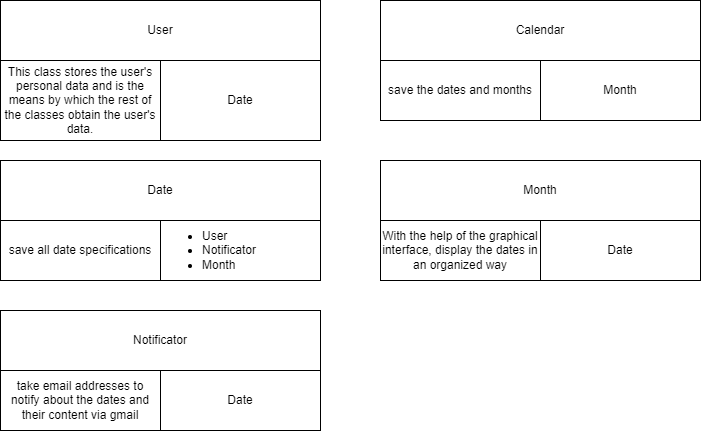

The diagram above was exported from draw.io. Its source (the exported page's mxGraphModel, read from the mxfile embedded in the PNG):
<mxGraphModel dx="1434" dy="746" grid="1" gridSize="10" guides="1" tooltips="1" connect="1" arrows="1" fold="1" page="1" pageScale="1" pageWidth="827" pageHeight="1169" math="0" shadow="0">
  <root>
    <mxCell id="0" />
    <mxCell id="1" parent="0" />
    <mxCell id="uFsjotJoxlbUMYyoAica-5" value="" style="group" parent="1" vertex="1" connectable="0">
      <mxGeometry x="80" y="40" width="320" height="140" as="geometry" />
    </mxCell>
    <mxCell id="uFsjotJoxlbUMYyoAica-2" value="User" style="rounded=0;whiteSpace=wrap;html=1;" parent="uFsjotJoxlbUMYyoAica-5" vertex="1">
      <mxGeometry width="320" height="60" as="geometry" />
    </mxCell>
    <mxCell id="uFsjotJoxlbUMYyoAica-3" value="This class stores the user's personal data and is the means by which the rest of the classes obtain the user's data." style="rounded=0;whiteSpace=wrap;html=1;" parent="uFsjotJoxlbUMYyoAica-5" vertex="1">
      <mxGeometry y="60" width="160" height="80" as="geometry" />
    </mxCell>
    <mxCell id="uFsjotJoxlbUMYyoAica-4" value="Date" style="rounded=0;whiteSpace=wrap;html=1;" parent="uFsjotJoxlbUMYyoAica-5" vertex="1">
      <mxGeometry x="160" y="60" width="160" height="80" as="geometry" />
    </mxCell>
    <mxCell id="uFsjotJoxlbUMYyoAica-6" value="" style="group" parent="1" vertex="1" connectable="0">
      <mxGeometry x="80" y="200" width="320" height="120" as="geometry" />
    </mxCell>
    <mxCell id="uFsjotJoxlbUMYyoAica-7" value="Date" style="rounded=0;whiteSpace=wrap;html=1;" parent="uFsjotJoxlbUMYyoAica-6" vertex="1">
      <mxGeometry width="320" height="60" as="geometry" />
    </mxCell>
    <mxCell id="uFsjotJoxlbUMYyoAica-8" value="save all date specifications" style="rounded=0;whiteSpace=wrap;html=1;" parent="uFsjotJoxlbUMYyoAica-6" vertex="1">
      <mxGeometry y="60" width="160" height="60" as="geometry" />
    </mxCell>
    <mxCell id="uFsjotJoxlbUMYyoAica-9" value="&lt;ul&gt;&lt;li&gt;User&lt;/li&gt;&lt;li&gt;Notificator&lt;/li&gt;&lt;li&gt;Month&lt;/li&gt;&lt;/ul&gt;" style="rounded=0;whiteSpace=wrap;html=1;align=left;" parent="uFsjotJoxlbUMYyoAica-6" vertex="1">
      <mxGeometry x="160" y="60" width="160" height="60" as="geometry" />
    </mxCell>
    <mxCell id="whEB_O7dEMV0lKEDb1KV-1" value="" style="group" parent="1" vertex="1" connectable="0">
      <mxGeometry x="460" y="40" width="320" height="120" as="geometry" />
    </mxCell>
    <mxCell id="whEB_O7dEMV0lKEDb1KV-2" value="Calendar" style="rounded=0;whiteSpace=wrap;html=1;" parent="whEB_O7dEMV0lKEDb1KV-1" vertex="1">
      <mxGeometry width="320" height="60" as="geometry" />
    </mxCell>
    <mxCell id="whEB_O7dEMV0lKEDb1KV-3" value="save the dates and months" style="rounded=0;whiteSpace=wrap;html=1;" parent="whEB_O7dEMV0lKEDb1KV-1" vertex="1">
      <mxGeometry y="60" width="160" height="60" as="geometry" />
    </mxCell>
    <mxCell id="whEB_O7dEMV0lKEDb1KV-4" value="Month" style="rounded=0;whiteSpace=wrap;html=1;" parent="whEB_O7dEMV0lKEDb1KV-1" vertex="1">
      <mxGeometry x="160" y="60" width="160" height="60" as="geometry" />
    </mxCell>
    <mxCell id="whEB_O7dEMV0lKEDb1KV-5" value="" style="group" parent="1" vertex="1" connectable="0">
      <mxGeometry x="460" y="200" width="320" height="120" as="geometry" />
    </mxCell>
    <mxCell id="whEB_O7dEMV0lKEDb1KV-6" value="Month" style="rounded=0;whiteSpace=wrap;html=1;" parent="whEB_O7dEMV0lKEDb1KV-5" vertex="1">
      <mxGeometry width="320" height="60" as="geometry" />
    </mxCell>
    <mxCell id="whEB_O7dEMV0lKEDb1KV-7" value="With the help of the graphical interface, display the dates in an organized way" style="rounded=0;whiteSpace=wrap;html=1;" parent="whEB_O7dEMV0lKEDb1KV-5" vertex="1">
      <mxGeometry y="60" width="160" height="60" as="geometry" />
    </mxCell>
    <mxCell id="whEB_O7dEMV0lKEDb1KV-8" value="Date" style="rounded=0;whiteSpace=wrap;html=1;" parent="whEB_O7dEMV0lKEDb1KV-5" vertex="1">
      <mxGeometry x="160" y="60" width="160" height="60" as="geometry" />
    </mxCell>
    <mxCell id="whEB_O7dEMV0lKEDb1KV-9" value="" style="group" parent="1" vertex="1" connectable="0">
      <mxGeometry x="80" y="350" width="320" height="120" as="geometry" />
    </mxCell>
    <mxCell id="whEB_O7dEMV0lKEDb1KV-10" value="Notificator" style="rounded=0;whiteSpace=wrap;html=1;" parent="whEB_O7dEMV0lKEDb1KV-9" vertex="1">
      <mxGeometry width="320" height="60" as="geometry" />
    </mxCell>
    <mxCell id="whEB_O7dEMV0lKEDb1KV-11" value="take email addresses to notify about the dates and their content via gmail" style="rounded=0;whiteSpace=wrap;html=1;" parent="whEB_O7dEMV0lKEDb1KV-9" vertex="1">
      <mxGeometry y="60" width="160" height="60" as="geometry" />
    </mxCell>
    <mxCell id="whEB_O7dEMV0lKEDb1KV-12" value="Date" style="rounded=0;whiteSpace=wrap;html=1;" parent="whEB_O7dEMV0lKEDb1KV-9" vertex="1">
      <mxGeometry x="160" y="60" width="160" height="60" as="geometry" />
    </mxCell>
  </root>
</mxGraphModel>